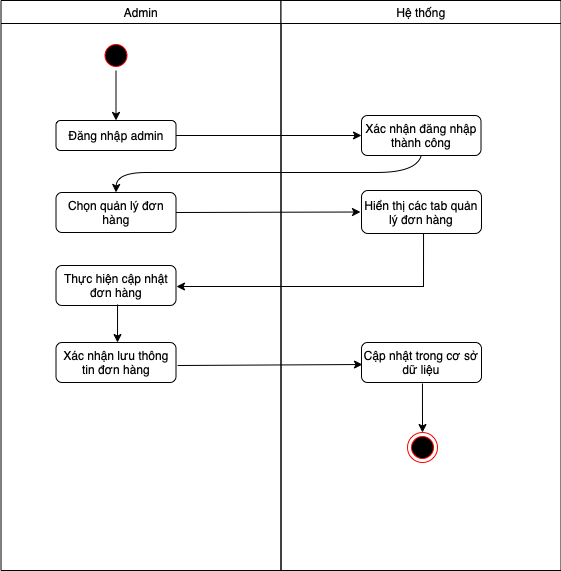

The diagram above was exported from draw.io. Its source (the exported page's mxGraphModel, read from the mxfile embedded in the PNG):
<mxGraphModel dx="836" dy="494" grid="1" gridSize="10" guides="1" tooltips="1" connect="1" arrows="1" fold="1" page="1" pageScale="1" pageWidth="1169" pageHeight="826" background="none" math="0" shadow="0">
  <root>
    <mxCell id="0" />
    <mxCell id="1" parent="0" />
    <mxCell id="2" value="Admin" style="swimlane;whiteSpace=wrap;fontStyle=0" parent="1" vertex="1">
      <mxGeometry x="164.5" y="128" width="280" height="570" as="geometry" />
    </mxCell>
    <mxCell id="5" value="" style="ellipse;shape=startState;fillColor=#000000;strokeColor=#ff0000;" parent="2" vertex="1">
      <mxGeometry x="100" y="40" width="30" height="30" as="geometry" />
    </mxCell>
    <mxCell id="i86bepWs2Cm8whGIE65p-43" value="Đăng nhập admin" style="rounded=1;whiteSpace=wrap;html=1;" parent="2" vertex="1">
      <mxGeometry x="55" y="120" width="120" height="30" as="geometry" />
    </mxCell>
    <mxCell id="i86bepWs2Cm8whGIE65p-44" value="" style="endArrow=classic;html=1;rounded=0;exitX=0.5;exitY=1;exitDx=0;exitDy=0;entryX=0.5;entryY=0;entryDx=0;entryDy=0;" parent="2" source="5" target="i86bepWs2Cm8whGIE65p-43" edge="1">
      <mxGeometry width="50" height="50" relative="1" as="geometry">
        <mxPoint x="235.5" y="282" as="sourcePoint" />
        <mxPoint x="285.5" y="232" as="targetPoint" />
      </mxGeometry>
    </mxCell>
    <mxCell id="i86bepWs2Cm8whGIE65p-45" value="Chọn quản lý đơn hàng" style="rounded=1;whiteSpace=wrap;html=1;" parent="2" vertex="1">
      <mxGeometry x="55" y="192" width="120" height="40" as="geometry" />
    </mxCell>
    <mxCell id="i86bepWs2Cm8whGIE65p-49" value="Thực hiện cập nhật đơn hàng" style="rounded=1;whiteSpace=wrap;html=1;" parent="2" vertex="1">
      <mxGeometry x="55" y="265" width="120" height="40" as="geometry" />
    </mxCell>
    <mxCell id="i86bepWs2Cm8whGIE65p-51" value="Xác nhận lưu thông tin đơn hàng" style="rounded=1;whiteSpace=wrap;html=1;" parent="2" vertex="1">
      <mxGeometry x="55" y="342" width="120" height="40" as="geometry" />
    </mxCell>
    <mxCell id="i86bepWs2Cm8whGIE65p-52" value="" style="endArrow=classic;html=1;rounded=0;exitX=0.513;exitY=0.975;exitDx=0;exitDy=0;exitPerimeter=0;" parent="2" source="i86bepWs2Cm8whGIE65p-49" edge="1">
      <mxGeometry width="50" height="50" relative="1" as="geometry">
        <mxPoint x="235.5" y="372" as="sourcePoint" />
        <mxPoint x="116.5" y="342" as="targetPoint" />
      </mxGeometry>
    </mxCell>
    <mxCell id="3" value="Hệ thống" style="swimlane;whiteSpace=wrap;fontStyle=0" parent="1" vertex="1">
      <mxGeometry x="444.5" y="128" width="280" height="570" as="geometry" />
    </mxCell>
    <mxCell id="26" value="" style="edgeStyle=elbowEdgeStyle;elbow=horizontal;verticalAlign=bottom;endArrow=open;endSize=8;strokeColor=#FF0000;endFill=1;rounded=0" parent="3" edge="1">
      <mxGeometry x="130" y="90" as="geometry">
        <mxPoint x="130" y="135" as="targetPoint" />
        <mxPoint x="147.5" y="135" as="sourcePoint" />
      </mxGeometry>
    </mxCell>
    <mxCell id="i86bepWs2Cm8whGIE65p-41" value="Xác nhận đăng nhập thành công" style="rounded=1;whiteSpace=wrap;html=1;" parent="3" vertex="1">
      <mxGeometry x="80.5" y="115" width="119.5" height="40" as="geometry" />
    </mxCell>
    <mxCell id="i86bepWs2Cm8whGIE65p-47" value="Hiển thị các tab quản lý đơn hàng" style="rounded=1;whiteSpace=wrap;html=1;" parent="3" vertex="1">
      <mxGeometry x="80.5" y="190" width="120" height="43" as="geometry" />
    </mxCell>
    <mxCell id="i86bepWs2Cm8whGIE65p-53" value="Cập nhật trong cơ sở dữ liệu" style="rounded=1;whiteSpace=wrap;html=1;" parent="3" vertex="1">
      <mxGeometry x="80.5" y="342" width="120" height="40" as="geometry" />
    </mxCell>
    <mxCell id="i86bepWs2Cm8whGIE65p-55" value="" style="ellipse;html=1;shape=endState;fillColor=#000000;strokeColor=#ff0000;" parent="3" vertex="1">
      <mxGeometry x="126.5" y="432" width="30" height="30" as="geometry" />
    </mxCell>
    <mxCell id="i86bepWs2Cm8whGIE65p-56" value="" style="endArrow=classic;html=1;rounded=0;entryX=0.5;entryY=0;entryDx=0;entryDy=0;exitX=0.508;exitY=1.025;exitDx=0;exitDy=0;exitPerimeter=0;" parent="3" source="i86bepWs2Cm8whGIE65p-53" target="i86bepWs2Cm8whGIE65p-55" edge="1">
      <mxGeometry width="50" height="50" relative="1" as="geometry">
        <mxPoint x="-34.5" y="372" as="sourcePoint" />
        <mxPoint x="15.5" y="322" as="targetPoint" />
      </mxGeometry>
    </mxCell>
    <mxCell id="i86bepWs2Cm8whGIE65p-42" value="" style="endArrow=classic;html=1;rounded=0;entryX=0;entryY=0.5;entryDx=0;entryDy=0;exitX=1;exitY=0.5;exitDx=0;exitDy=0;" parent="1" source="i86bepWs2Cm8whGIE65p-43" target="i86bepWs2Cm8whGIE65p-41" edge="1">
      <mxGeometry width="50" height="50" relative="1" as="geometry">
        <mxPoint x="350" y="270" as="sourcePoint" />
        <mxPoint x="450" y="360" as="targetPoint" />
      </mxGeometry>
    </mxCell>
    <mxCell id="i86bepWs2Cm8whGIE65p-46" value="" style="curved=1;endArrow=classic;html=1;rounded=0;entryX=0.5;entryY=0;entryDx=0;entryDy=0;exitX=0.5;exitY=1;exitDx=0;exitDy=0;" parent="1" source="i86bepWs2Cm8whGIE65p-41" target="i86bepWs2Cm8whGIE65p-45" edge="1">
      <mxGeometry width="50" height="50" relative="1" as="geometry">
        <mxPoint x="400" y="410" as="sourcePoint" />
        <mxPoint x="450" y="360" as="targetPoint" />
        <Array as="points">
          <mxPoint x="580" y="300" />
          <mxPoint x="500" y="300" />
          <mxPoint x="400" y="300" />
          <mxPoint x="340" y="300" />
          <mxPoint x="280" y="300" />
        </Array>
      </mxGeometry>
    </mxCell>
    <mxCell id="i86bepWs2Cm8whGIE65p-48" value="" style="endArrow=classic;html=1;rounded=0;exitX=1;exitY=0.5;exitDx=0;exitDy=0;entryX=-0.008;entryY=0.5;entryDx=0;entryDy=0;entryPerimeter=0;" parent="1" source="i86bepWs2Cm8whGIE65p-45" target="i86bepWs2Cm8whGIE65p-47" edge="1">
      <mxGeometry width="50" height="50" relative="1" as="geometry">
        <mxPoint x="400" y="410" as="sourcePoint" />
        <mxPoint x="450" y="360" as="targetPoint" />
      </mxGeometry>
    </mxCell>
    <mxCell id="i86bepWs2Cm8whGIE65p-50" value="" style="endArrow=classic;html=1;rounded=0;entryX=1.004;entryY=0.525;entryDx=0;entryDy=0;entryPerimeter=0;exitX=0.517;exitY=1;exitDx=0;exitDy=0;exitPerimeter=0;" parent="1" source="i86bepWs2Cm8whGIE65p-47" target="i86bepWs2Cm8whGIE65p-49" edge="1">
      <mxGeometry width="50" height="50" relative="1" as="geometry">
        <mxPoint x="400" y="420" as="sourcePoint" />
        <mxPoint x="450" y="370" as="targetPoint" />
        <Array as="points">
          <mxPoint x="587" y="414" />
        </Array>
      </mxGeometry>
    </mxCell>
    <mxCell id="i86bepWs2Cm8whGIE65p-54" value="" style="endArrow=classic;html=1;rounded=0;exitX=1.013;exitY=0.575;exitDx=0;exitDy=0;exitPerimeter=0;entryX=0.008;entryY=0.55;entryDx=0;entryDy=0;entryPerimeter=0;" parent="1" source="i86bepWs2Cm8whGIE65p-51" target="i86bepWs2Cm8whGIE65p-53" edge="1">
      <mxGeometry width="50" height="50" relative="1" as="geometry">
        <mxPoint x="400" y="500" as="sourcePoint" />
        <mxPoint x="450" y="450" as="targetPoint" />
      </mxGeometry>
    </mxCell>
  </root>
</mxGraphModel>